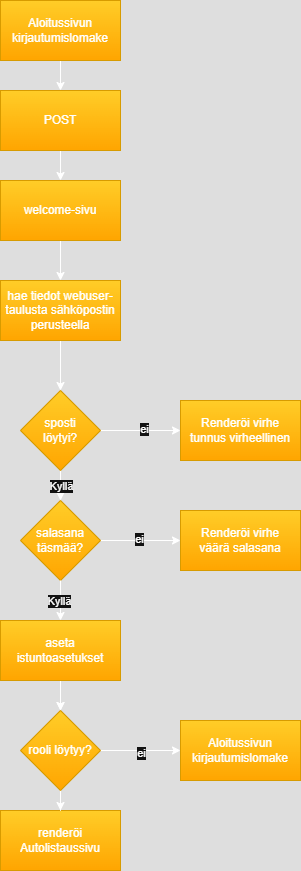

The diagram above was exported from draw.io. Its source (the exported page's mxGraphModel, read from the mxfile embedded in the PNG):
<mxGraphModel dx="1426" dy="961" grid="1" gridSize="10" guides="1" tooltips="1" connect="1" arrows="1" fold="1" page="1" pageScale="1" pageWidth="850" pageHeight="1100" math="0" shadow="0">
  <root>
    <mxCell id="0" />
    <mxCell id="1" parent="0" />
    <mxCell id="2NPV7D7_hKzRoLHEiGF8-13" style="edgeStyle=orthogonalEdgeStyle;rounded=0;orthogonalLoop=1;jettySize=auto;html=1;entryX=0.5;entryY=0;entryDx=0;entryDy=0;" edge="1" parent="1" source="2NPV7D7_hKzRoLHEiGF8-1" target="2NPV7D7_hKzRoLHEiGF8-2">
      <mxGeometry relative="1" as="geometry" />
    </mxCell>
    <mxCell id="2NPV7D7_hKzRoLHEiGF8-1" value="Aloitussivun&lt;div&gt;kirjautumislomake&lt;/div&gt;" style="rounded=0;whiteSpace=wrap;html=1;fillColor=#ffcd28;strokeColor=#d79b00;gradientColor=#ffa500;" vertex="1" parent="1">
      <mxGeometry x="60" y="50" width="120" height="60" as="geometry" />
    </mxCell>
    <mxCell id="2NPV7D7_hKzRoLHEiGF8-14" style="edgeStyle=orthogonalEdgeStyle;rounded=0;orthogonalLoop=1;jettySize=auto;html=1;entryX=0.5;entryY=0;entryDx=0;entryDy=0;" edge="1" parent="1" source="2NPV7D7_hKzRoLHEiGF8-2" target="2NPV7D7_hKzRoLHEiGF8-3">
      <mxGeometry relative="1" as="geometry" />
    </mxCell>
    <mxCell id="2NPV7D7_hKzRoLHEiGF8-2" value="POST" style="rounded=0;whiteSpace=wrap;html=1;fillColor=#ffcd28;strokeColor=#d79b00;gradientColor=#ffa500;" vertex="1" parent="1">
      <mxGeometry x="60" y="140" width="120" height="60" as="geometry" />
    </mxCell>
    <mxCell id="2NPV7D7_hKzRoLHEiGF8-15" style="edgeStyle=orthogonalEdgeStyle;rounded=0;orthogonalLoop=1;jettySize=auto;html=1;" edge="1" parent="1" source="2NPV7D7_hKzRoLHEiGF8-3" target="2NPV7D7_hKzRoLHEiGF8-4">
      <mxGeometry relative="1" as="geometry" />
    </mxCell>
    <mxCell id="2NPV7D7_hKzRoLHEiGF8-3" value="welcome-sivu" style="rounded=0;whiteSpace=wrap;html=1;fillColor=#ffcd28;strokeColor=#d79b00;gradientColor=#ffa500;" vertex="1" parent="1">
      <mxGeometry x="60" y="230" width="120" height="60" as="geometry" />
    </mxCell>
    <mxCell id="2NPV7D7_hKzRoLHEiGF8-16" style="edgeStyle=orthogonalEdgeStyle;rounded=0;orthogonalLoop=1;jettySize=auto;html=1;entryX=0.5;entryY=0;entryDx=0;entryDy=0;" edge="1" parent="1" source="2NPV7D7_hKzRoLHEiGF8-4" target="2NPV7D7_hKzRoLHEiGF8-5">
      <mxGeometry relative="1" as="geometry" />
    </mxCell>
    <mxCell id="2NPV7D7_hKzRoLHEiGF8-4" value="hae tiedot webuser-&lt;div&gt;taulusta sähköpostin&lt;/div&gt;&lt;div&gt;perusteella&lt;/div&gt;" style="rounded=0;whiteSpace=wrap;html=1;fillColor=#ffcd28;strokeColor=#d79b00;gradientColor=#ffa500;" vertex="1" parent="1">
      <mxGeometry x="60" y="330" width="120" height="60" as="geometry" />
    </mxCell>
    <mxCell id="2NPV7D7_hKzRoLHEiGF8-17" style="edgeStyle=orthogonalEdgeStyle;rounded=0;orthogonalLoop=1;jettySize=auto;html=1;" edge="1" parent="1" source="2NPV7D7_hKzRoLHEiGF8-5" target="2NPV7D7_hKzRoLHEiGF8-8">
      <mxGeometry relative="1" as="geometry" />
    </mxCell>
    <mxCell id="2NPV7D7_hKzRoLHEiGF8-18" value="ei" style="edgeLabel;html=1;align=center;verticalAlign=middle;resizable=0;points=[];" vertex="1" connectable="0" parent="2NPV7D7_hKzRoLHEiGF8-17">
      <mxGeometry x="0.075" y="2" relative="1" as="geometry">
        <mxPoint as="offset" />
      </mxGeometry>
    </mxCell>
    <mxCell id="2NPV7D7_hKzRoLHEiGF8-19" value="" style="edgeStyle=orthogonalEdgeStyle;rounded=0;orthogonalLoop=1;jettySize=auto;html=1;" edge="1" parent="1" source="2NPV7D7_hKzRoLHEiGF8-5" target="2NPV7D7_hKzRoLHEiGF8-9">
      <mxGeometry relative="1" as="geometry" />
    </mxCell>
    <mxCell id="2NPV7D7_hKzRoLHEiGF8-25" value="Kyllä" style="edgeLabel;html=1;align=center;verticalAlign=middle;resizable=0;points=[];" vertex="1" connectable="0" parent="2NPV7D7_hKzRoLHEiGF8-19">
      <mxGeometry x="0.4" y="2" relative="1" as="geometry">
        <mxPoint x="-2" as="offset" />
      </mxGeometry>
    </mxCell>
    <mxCell id="2NPV7D7_hKzRoLHEiGF8-5" value="sposti&lt;div&gt;löytyi?&lt;/div&gt;" style="rhombus;whiteSpace=wrap;html=1;fillColor=#ffcd28;gradientColor=#ffa500;strokeColor=#d79b00;" vertex="1" parent="1">
      <mxGeometry x="80" y="440" width="80" height="80" as="geometry" />
    </mxCell>
    <mxCell id="2NPV7D7_hKzRoLHEiGF8-22" value="" style="edgeStyle=orthogonalEdgeStyle;rounded=0;orthogonalLoop=1;jettySize=auto;html=1;" edge="1" parent="1" source="2NPV7D7_hKzRoLHEiGF8-6" target="2NPV7D7_hKzRoLHEiGF8-11">
      <mxGeometry relative="1" as="geometry" />
    </mxCell>
    <mxCell id="2NPV7D7_hKzRoLHEiGF8-7" value="&lt;div&gt;renderöi&lt;/div&gt;Autolistaussivu" style="rounded=0;whiteSpace=wrap;html=1;fillColor=#ffcd28;strokeColor=#d79b00;gradientColor=#ffa500;" vertex="1" parent="1">
      <mxGeometry x="60" y="860" width="120" height="60" as="geometry" />
    </mxCell>
    <mxCell id="2NPV7D7_hKzRoLHEiGF8-8" value="Renderöi virhe&lt;div&gt;tunnus virheellinen&lt;/div&gt;" style="rounded=0;whiteSpace=wrap;html=1;fillColor=#ffcd28;strokeColor=#d79b00;gradientColor=#ffa500;" vertex="1" parent="1">
      <mxGeometry x="240" y="450" width="120" height="60" as="geometry" />
    </mxCell>
    <mxCell id="2NPV7D7_hKzRoLHEiGF8-20" value="" style="edgeStyle=orthogonalEdgeStyle;rounded=0;orthogonalLoop=1;jettySize=auto;html=1;" edge="1" parent="1" source="2NPV7D7_hKzRoLHEiGF8-9" target="2NPV7D7_hKzRoLHEiGF8-10">
      <mxGeometry relative="1" as="geometry" />
    </mxCell>
    <mxCell id="2NPV7D7_hKzRoLHEiGF8-24" value="ei" style="edgeLabel;html=1;align=center;verticalAlign=middle;resizable=0;points=[];" vertex="1" connectable="0" parent="2NPV7D7_hKzRoLHEiGF8-20">
      <mxGeometry x="-0.05" y="2" relative="1" as="geometry">
        <mxPoint as="offset" />
      </mxGeometry>
    </mxCell>
    <mxCell id="2NPV7D7_hKzRoLHEiGF8-21" value="" style="edgeStyle=orthogonalEdgeStyle;rounded=0;orthogonalLoop=1;jettySize=auto;html=1;" edge="1" parent="1" source="2NPV7D7_hKzRoLHEiGF8-6" target="2NPV7D7_hKzRoLHEiGF8-11">
      <mxGeometry relative="1" as="geometry" />
    </mxCell>
    <mxCell id="2NPV7D7_hKzRoLHEiGF8-9" value="salasana&lt;div&gt;täsmää?&lt;/div&gt;" style="rhombus;whiteSpace=wrap;html=1;fillColor=#ffcd28;gradientColor=#ffa500;strokeColor=#d79b00;" vertex="1" parent="1">
      <mxGeometry x="80" y="550" width="80" height="80" as="geometry" />
    </mxCell>
    <mxCell id="2NPV7D7_hKzRoLHEiGF8-10" value="Renderöi &lt;span style=&quot;background-color: transparent; color: light-dark(rgb(0, 0, 0), rgb(255, 255, 255));&quot;&gt;virhe&lt;/span&gt;&lt;div&gt;&lt;span style=&quot;background-color: transparent; color: light-dark(rgb(0, 0, 0), rgb(255, 255, 255));&quot;&gt;väärä salasana&lt;/span&gt;&lt;/div&gt;" style="rounded=0;whiteSpace=wrap;html=1;fillColor=#ffcd28;strokeColor=#d79b00;gradientColor=#ffa500;" vertex="1" parent="1">
      <mxGeometry x="240" y="560" width="120" height="60" as="geometry" />
    </mxCell>
    <mxCell id="2NPV7D7_hKzRoLHEiGF8-23" value="" style="edgeStyle=orthogonalEdgeStyle;rounded=0;orthogonalLoop=1;jettySize=auto;html=1;" edge="1" parent="1" source="2NPV7D7_hKzRoLHEiGF8-11" target="2NPV7D7_hKzRoLHEiGF8-7">
      <mxGeometry relative="1" as="geometry" />
    </mxCell>
    <mxCell id="2NPV7D7_hKzRoLHEiGF8-28" style="edgeStyle=orthogonalEdgeStyle;rounded=0;orthogonalLoop=1;jettySize=auto;html=1;entryX=0;entryY=0.5;entryDx=0;entryDy=0;" edge="1" parent="1" source="2NPV7D7_hKzRoLHEiGF8-11" target="2NPV7D7_hKzRoLHEiGF8-12">
      <mxGeometry relative="1" as="geometry" />
    </mxCell>
    <mxCell id="2NPV7D7_hKzRoLHEiGF8-29" value="ei" style="edgeLabel;html=1;align=center;verticalAlign=middle;resizable=0;points=[];" vertex="1" connectable="0" parent="2NPV7D7_hKzRoLHEiGF8-28">
      <mxGeometry y="-2" relative="1" as="geometry">
        <mxPoint as="offset" />
      </mxGeometry>
    </mxCell>
    <mxCell id="2NPV7D7_hKzRoLHEiGF8-11" value="rooli löytyy?" style="rhombus;whiteSpace=wrap;html=1;fillColor=#ffcd28;gradientColor=#ffa500;strokeColor=#d79b00;" vertex="1" parent="1">
      <mxGeometry x="80" y="760" width="80" height="80" as="geometry" />
    </mxCell>
    <mxCell id="2NPV7D7_hKzRoLHEiGF8-12" value="Aloitussivun&lt;div&gt;kirjautumislomake&lt;/div&gt;" style="rounded=0;whiteSpace=wrap;html=1;fillColor=#ffcd28;strokeColor=#d79b00;gradientColor=#ffa500;" vertex="1" parent="1">
      <mxGeometry x="240" y="770" width="120" height="60" as="geometry" />
    </mxCell>
    <mxCell id="2NPV7D7_hKzRoLHEiGF8-26" value="" style="edgeStyle=orthogonalEdgeStyle;rounded=0;orthogonalLoop=1;jettySize=auto;html=1;" edge="1" parent="1" source="2NPV7D7_hKzRoLHEiGF8-9" target="2NPV7D7_hKzRoLHEiGF8-6">
      <mxGeometry relative="1" as="geometry">
        <mxPoint x="120" y="630" as="sourcePoint" />
        <mxPoint x="120" y="760" as="targetPoint" />
      </mxGeometry>
    </mxCell>
    <mxCell id="2NPV7D7_hKzRoLHEiGF8-27" value="Kyllä" style="edgeLabel;html=1;align=center;verticalAlign=middle;resizable=0;points=[];" vertex="1" connectable="0" parent="2NPV7D7_hKzRoLHEiGF8-26">
      <mxGeometry y="-2" relative="1" as="geometry">
        <mxPoint as="offset" />
      </mxGeometry>
    </mxCell>
    <mxCell id="2NPV7D7_hKzRoLHEiGF8-6" value="aseta istuntoasetukset" style="rounded=0;whiteSpace=wrap;html=1;fillColor=#ffcd28;strokeColor=#d79b00;gradientColor=#ffa500;" vertex="1" parent="1">
      <mxGeometry x="60" y="670" width="120" height="60" as="geometry" />
    </mxCell>
  </root>
</mxGraphModel>